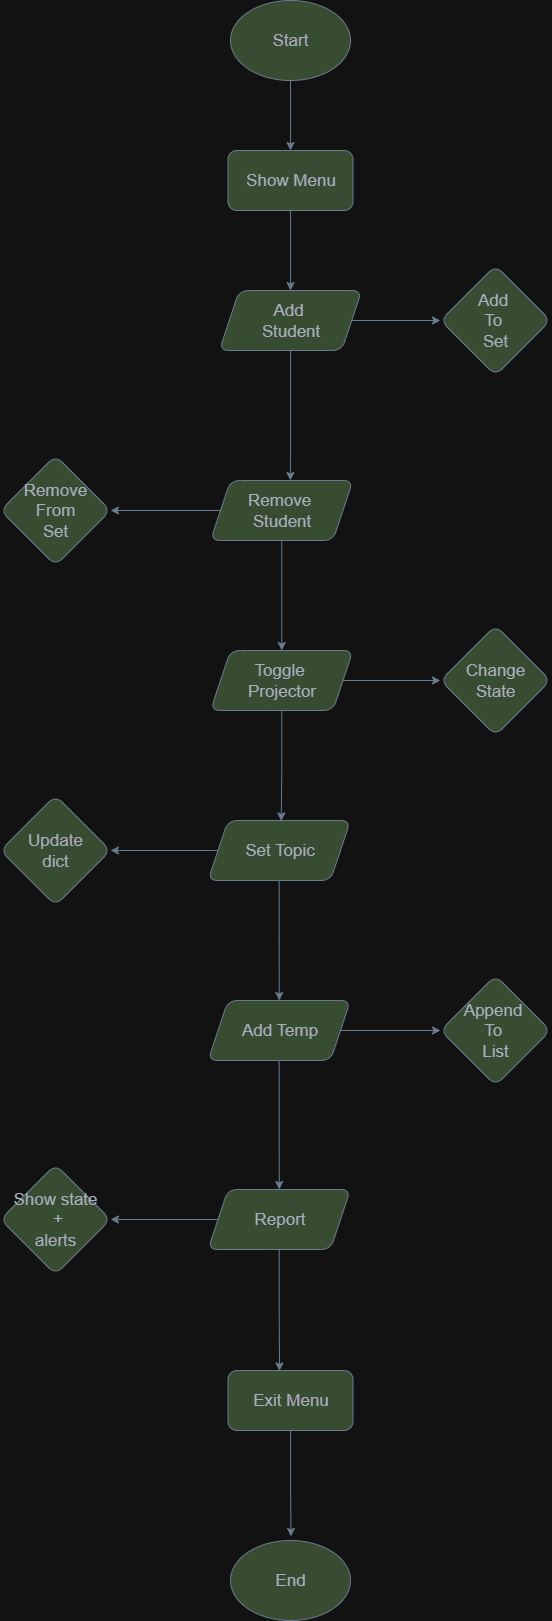

The diagram above was exported from draw.io. Its source (the exported page's mxGraphModel, read from the mxfile embedded in the PNG):
<mxGraphModel dx="2169" dy="2489" grid="1" gridSize="10" guides="1" tooltips="1" connect="1" arrows="1" fold="1" page="1" pageScale="1" pageWidth="827" pageHeight="1169" math="0" shadow="0">
  <root>
    <mxCell id="0" />
    <mxCell id="1" parent="0" />
    <mxCell id="XOH5qWPJD92o-700pRAV-13" value="" style="edgeStyle=orthogonalEdgeStyle;rounded=0;orthogonalLoop=1;jettySize=auto;html=1;fontSize=17;labelBackgroundColor=none;strokeColor=#788AA3;fontColor=default;" edge="1" parent="1" source="XOH5qWPJD92o-700pRAV-1" target="XOH5qWPJD92o-700pRAV-3">
      <mxGeometry relative="1" as="geometry" />
    </mxCell>
    <mxCell id="XOH5qWPJD92o-700pRAV-1" value="Start" style="ellipse;whiteSpace=wrap;html=1;fontSize=17;labelBackgroundColor=none;fillColor=#B2C9AB;strokeColor=#788AA3;fontColor=#46495D;" vertex="1" parent="1">
      <mxGeometry x="410" y="-20" width="120" height="80" as="geometry" />
    </mxCell>
    <mxCell id="XOH5qWPJD92o-700pRAV-2" value="End" style="ellipse;whiteSpace=wrap;html=1;fontSize=17;labelBackgroundColor=none;fillColor=#B2C9AB;strokeColor=#788AA3;fontColor=#46495D;" vertex="1" parent="1">
      <mxGeometry x="410" y="1520" width="120" height="80" as="geometry" />
    </mxCell>
    <mxCell id="XOH5qWPJD92o-700pRAV-14" value="" style="edgeStyle=orthogonalEdgeStyle;rounded=0;orthogonalLoop=1;jettySize=auto;html=1;fontSize=17;labelBackgroundColor=none;strokeColor=#788AA3;fontColor=default;" edge="1" parent="1" source="XOH5qWPJD92o-700pRAV-3" target="XOH5qWPJD92o-700pRAV-4">
      <mxGeometry relative="1" as="geometry" />
    </mxCell>
    <mxCell id="XOH5qWPJD92o-700pRAV-3" value="Show Menu" style="rounded=1;whiteSpace=wrap;html=1;fontSize=17;labelBackgroundColor=none;fillColor=#B2C9AB;strokeColor=#788AA3;fontColor=#46495D;" vertex="1" parent="1">
      <mxGeometry x="407.5" y="130" width="125" height="60" as="geometry" />
    </mxCell>
    <mxCell id="XOH5qWPJD92o-700pRAV-23" value="" style="edgeStyle=orthogonalEdgeStyle;rounded=0;orthogonalLoop=1;jettySize=auto;html=1;fontSize=17;labelBackgroundColor=none;strokeColor=#788AA3;fontColor=default;" edge="1" parent="1" source="XOH5qWPJD92o-700pRAV-4" target="XOH5qWPJD92o-700pRAV-6">
      <mxGeometry relative="1" as="geometry" />
    </mxCell>
    <mxCell id="XOH5qWPJD92o-700pRAV-4" value="Add&amp;nbsp;&lt;div&gt;Student&lt;/div&gt;" style="shape=parallelogram;perimeter=parallelogramPerimeter;whiteSpace=wrap;html=1;fixedSize=1;rounded=1;fontSize=17;labelBackgroundColor=none;fillColor=#B2C9AB;strokeColor=#788AA3;fontColor=#46495D;" vertex="1" parent="1">
      <mxGeometry x="398.75" y="270" width="142.5" height="60" as="geometry" />
    </mxCell>
    <mxCell id="XOH5qWPJD92o-700pRAV-6" value="Add&amp;nbsp;&lt;div&gt;To&amp;nbsp;&lt;div&gt;Set&lt;/div&gt;&lt;/div&gt;" style="rhombus;whiteSpace=wrap;html=1;rounded=1;fontSize=17;labelBackgroundColor=none;fillColor=#B2C9AB;strokeColor=#788AA3;fontColor=#46495D;" vertex="1" parent="1">
      <mxGeometry x="620" y="245" width="110" height="110" as="geometry" />
    </mxCell>
    <mxCell id="XOH5qWPJD92o-700pRAV-16" value="" style="edgeStyle=orthogonalEdgeStyle;rounded=0;orthogonalLoop=1;jettySize=auto;html=1;fontSize=17;labelBackgroundColor=none;strokeColor=#788AA3;fontColor=default;" edge="1" parent="1" source="XOH5qWPJD92o-700pRAV-7" target="XOH5qWPJD92o-700pRAV-11">
      <mxGeometry relative="1" as="geometry" />
    </mxCell>
    <mxCell id="XOH5qWPJD92o-700pRAV-30" value="" style="edgeStyle=orthogonalEdgeStyle;rounded=0;orthogonalLoop=1;jettySize=auto;html=1;fontSize=17;labelBackgroundColor=none;strokeColor=#788AA3;fontColor=default;" edge="1" parent="1" source="XOH5qWPJD92o-700pRAV-7" target="XOH5qWPJD92o-700pRAV-8">
      <mxGeometry relative="1" as="geometry" />
    </mxCell>
    <mxCell id="XOH5qWPJD92o-700pRAV-7" value="Remove&amp;nbsp;&lt;div&gt;Student&lt;/div&gt;" style="shape=parallelogram;perimeter=parallelogramPerimeter;whiteSpace=wrap;html=1;fixedSize=1;rounded=1;fontSize=17;labelBackgroundColor=none;fillColor=#B2C9AB;strokeColor=#788AA3;fontColor=#46495D;" vertex="1" parent="1">
      <mxGeometry x="390" y="460" width="142.5" height="60" as="geometry" />
    </mxCell>
    <mxCell id="XOH5qWPJD92o-700pRAV-8" value="Remove&lt;div&gt;From&lt;/div&gt;&lt;div&gt;Set&lt;/div&gt;" style="rhombus;whiteSpace=wrap;html=1;rounded=1;fontSize=17;labelBackgroundColor=none;fillColor=#B2C9AB;strokeColor=#788AA3;fontColor=#46495D;" vertex="1" parent="1">
      <mxGeometry x="180" y="435" width="110" height="110" as="geometry" />
    </mxCell>
    <mxCell id="XOH5qWPJD92o-700pRAV-31" value="" style="edgeStyle=orthogonalEdgeStyle;rounded=0;orthogonalLoop=1;jettySize=auto;html=1;fontSize=17;labelBackgroundColor=none;strokeColor=#788AA3;fontColor=default;" edge="1" parent="1" source="XOH5qWPJD92o-700pRAV-9" target="XOH5qWPJD92o-700pRAV-26">
      <mxGeometry relative="1" as="geometry" />
    </mxCell>
    <mxCell id="XOH5qWPJD92o-700pRAV-33" style="edgeStyle=orthogonalEdgeStyle;rounded=0;orthogonalLoop=1;jettySize=auto;html=1;entryX=0.5;entryY=0;entryDx=0;entryDy=0;fontSize=17;labelBackgroundColor=none;strokeColor=#788AA3;fontColor=default;" edge="1" parent="1" source="XOH5qWPJD92o-700pRAV-9" target="XOH5qWPJD92o-700pRAV-28">
      <mxGeometry relative="1" as="geometry" />
    </mxCell>
    <mxCell id="XOH5qWPJD92o-700pRAV-9" value="Set Topic" style="shape=parallelogram;perimeter=parallelogramPerimeter;whiteSpace=wrap;html=1;fixedSize=1;rounded=1;fontSize=17;labelBackgroundColor=none;fillColor=#B2C9AB;strokeColor=#788AA3;fontColor=#46495D;" vertex="1" parent="1">
      <mxGeometry x="387.5" y="800" width="142.5" height="60" as="geometry" />
    </mxCell>
    <mxCell id="XOH5qWPJD92o-700pRAV-10" value="Change&lt;div&gt;State&lt;/div&gt;" style="rhombus;whiteSpace=wrap;html=1;rounded=1;fontSize=17;labelBackgroundColor=none;fillColor=#B2C9AB;strokeColor=#788AA3;fontColor=#46495D;" vertex="1" parent="1">
      <mxGeometry x="620" y="605" width="110" height="110" as="geometry" />
    </mxCell>
    <mxCell id="XOH5qWPJD92o-700pRAV-25" value="" style="edgeStyle=orthogonalEdgeStyle;rounded=0;orthogonalLoop=1;jettySize=auto;html=1;fontSize=17;labelBackgroundColor=none;strokeColor=#788AA3;fontColor=default;" edge="1" parent="1" source="XOH5qWPJD92o-700pRAV-11" target="XOH5qWPJD92o-700pRAV-10">
      <mxGeometry relative="1" as="geometry" />
    </mxCell>
    <mxCell id="XOH5qWPJD92o-700pRAV-11" value="Toggle&amp;nbsp;&lt;div&gt;Projector&lt;/div&gt;" style="shape=parallelogram;perimeter=parallelogramPerimeter;whiteSpace=wrap;html=1;fixedSize=1;rounded=1;fontSize=17;labelBackgroundColor=none;fillColor=#B2C9AB;strokeColor=#788AA3;fontColor=#46495D;" vertex="1" parent="1">
      <mxGeometry x="390" y="630" width="142.5" height="60" as="geometry" />
    </mxCell>
    <mxCell id="XOH5qWPJD92o-700pRAV-15" style="edgeStyle=orthogonalEdgeStyle;rounded=0;orthogonalLoop=1;jettySize=auto;html=1;entryX=0.561;entryY=0;entryDx=0;entryDy=0;entryPerimeter=0;fontSize=17;labelBackgroundColor=none;strokeColor=#788AA3;fontColor=default;" edge="1" parent="1" source="XOH5qWPJD92o-700pRAV-4" target="XOH5qWPJD92o-700pRAV-7">
      <mxGeometry relative="1" as="geometry" />
    </mxCell>
    <mxCell id="XOH5qWPJD92o-700pRAV-22" style="edgeStyle=orthogonalEdgeStyle;rounded=0;orthogonalLoop=1;jettySize=auto;html=1;entryX=0.514;entryY=0.007;entryDx=0;entryDy=0;entryPerimeter=0;fontSize=17;labelBackgroundColor=none;strokeColor=#788AA3;fontColor=default;" edge="1" parent="1" source="XOH5qWPJD92o-700pRAV-11" target="XOH5qWPJD92o-700pRAV-9">
      <mxGeometry relative="1" as="geometry" />
    </mxCell>
    <mxCell id="XOH5qWPJD92o-700pRAV-26" value="Update&lt;div&gt;dict&lt;/div&gt;" style="rhombus;whiteSpace=wrap;html=1;rounded=1;fontSize=17;labelBackgroundColor=none;fillColor=#B2C9AB;strokeColor=#788AA3;fontColor=#46495D;" vertex="1" parent="1">
      <mxGeometry x="180" y="775" width="110" height="110" as="geometry" />
    </mxCell>
    <mxCell id="XOH5qWPJD92o-700pRAV-34" value="" style="edgeStyle=orthogonalEdgeStyle;rounded=0;orthogonalLoop=1;jettySize=auto;html=1;fontSize=17;labelBackgroundColor=none;strokeColor=#788AA3;fontColor=default;" edge="1" parent="1" source="XOH5qWPJD92o-700pRAV-28" target="XOH5qWPJD92o-700pRAV-29">
      <mxGeometry relative="1" as="geometry" />
    </mxCell>
    <mxCell id="XOH5qWPJD92o-700pRAV-41" style="edgeStyle=orthogonalEdgeStyle;rounded=0;orthogonalLoop=1;jettySize=auto;html=1;entryX=0.5;entryY=0;entryDx=0;entryDy=0;fontSize=17;labelBackgroundColor=none;strokeColor=#788AA3;fontColor=default;" edge="1" parent="1" source="XOH5qWPJD92o-700pRAV-28" target="XOH5qWPJD92o-700pRAV-35">
      <mxGeometry relative="1" as="geometry" />
    </mxCell>
    <mxCell id="XOH5qWPJD92o-700pRAV-28" value="Add Temp" style="shape=parallelogram;perimeter=parallelogramPerimeter;whiteSpace=wrap;html=1;fixedSize=1;rounded=1;fontSize=17;labelBackgroundColor=none;fillColor=#B2C9AB;strokeColor=#788AA3;fontColor=#46495D;" vertex="1" parent="1">
      <mxGeometry x="387.5" y="980" width="142.5" height="60" as="geometry" />
    </mxCell>
    <mxCell id="XOH5qWPJD92o-700pRAV-29" value="Append&amp;nbsp;&lt;div&gt;To&amp;nbsp;&lt;/div&gt;&lt;div&gt;List&lt;/div&gt;" style="rhombus;whiteSpace=wrap;html=1;rounded=1;fontSize=17;labelBackgroundColor=none;fillColor=#B2C9AB;strokeColor=#788AA3;fontColor=#46495D;" vertex="1" parent="1">
      <mxGeometry x="620" y="955" width="110" height="110" as="geometry" />
    </mxCell>
    <mxCell id="XOH5qWPJD92o-700pRAV-37" value="" style="edgeStyle=orthogonalEdgeStyle;rounded=0;orthogonalLoop=1;jettySize=auto;html=1;fontSize=17;labelBackgroundColor=none;strokeColor=#788AA3;fontColor=default;" edge="1" parent="1" source="XOH5qWPJD92o-700pRAV-35" target="XOH5qWPJD92o-700pRAV-36">
      <mxGeometry relative="1" as="geometry" />
    </mxCell>
    <mxCell id="XOH5qWPJD92o-700pRAV-35" value="Report" style="shape=parallelogram;perimeter=parallelogramPerimeter;whiteSpace=wrap;html=1;fixedSize=1;rounded=1;fontSize=17;labelBackgroundColor=none;fillColor=#B2C9AB;strokeColor=#788AA3;fontColor=#46495D;" vertex="1" parent="1">
      <mxGeometry x="387.5" y="1169" width="142.5" height="60" as="geometry" />
    </mxCell>
    <mxCell id="XOH5qWPJD92o-700pRAV-36" value="Show state&lt;div&gt;&amp;nbsp;+&lt;/div&gt;&lt;div&gt;alerts&lt;/div&gt;" style="rhombus;whiteSpace=wrap;html=1;rounded=1;fontSize=17;labelBackgroundColor=none;fillColor=#B2C9AB;strokeColor=#788AA3;fontColor=#46495D;" vertex="1" parent="1">
      <mxGeometry x="180" y="1144" width="110" height="110" as="geometry" />
    </mxCell>
    <mxCell id="XOH5qWPJD92o-700pRAV-38" value="Exit Menu" style="rounded=1;whiteSpace=wrap;html=1;fontSize=17;labelBackgroundColor=none;fillColor=#B2C9AB;strokeColor=#788AA3;fontColor=#46495D;" vertex="1" parent="1">
      <mxGeometry x="407.5" y="1350" width="125" height="60" as="geometry" />
    </mxCell>
    <mxCell id="XOH5qWPJD92o-700pRAV-42" style="edgeStyle=orthogonalEdgeStyle;rounded=0;orthogonalLoop=1;jettySize=auto;html=1;entryX=0.412;entryY=0.007;entryDx=0;entryDy=0;entryPerimeter=0;fontSize=17;labelBackgroundColor=none;strokeColor=#788AA3;fontColor=default;" edge="1" parent="1" source="XOH5qWPJD92o-700pRAV-35" target="XOH5qWPJD92o-700pRAV-38">
      <mxGeometry relative="1" as="geometry" />
    </mxCell>
    <mxCell id="XOH5qWPJD92o-700pRAV-44" style="edgeStyle=orthogonalEdgeStyle;rounded=0;orthogonalLoop=1;jettySize=auto;html=1;entryX=0.504;entryY=-0.052;entryDx=0;entryDy=0;entryPerimeter=0;fontSize=17;labelBackgroundColor=none;strokeColor=#788AA3;fontColor=default;" edge="1" parent="1" source="XOH5qWPJD92o-700pRAV-38" target="XOH5qWPJD92o-700pRAV-2">
      <mxGeometry relative="1" as="geometry" />
    </mxCell>
  </root>
</mxGraphModel>